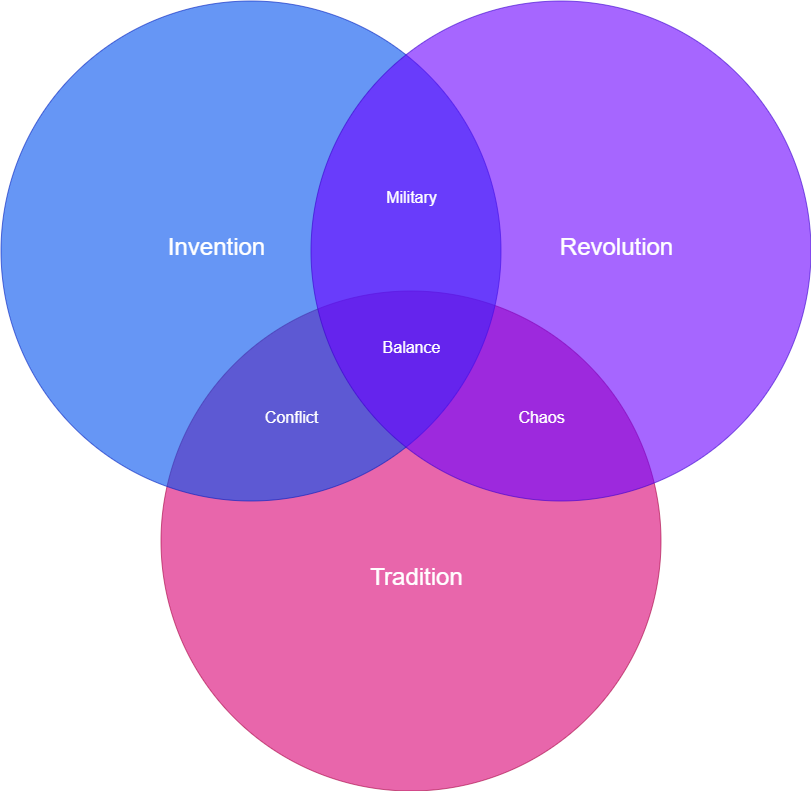

The diagram above was exported from draw.io. Its source (the exported page's mxGraphModel, read from the mxfile embedded in the PNG):
<mxGraphModel dx="2062" dy="1122" grid="1" gridSize="10" guides="1" tooltips="1" connect="1" arrows="1" fold="1" page="1" pageScale="1" pageWidth="1169" pageHeight="827" background="#ffffff" math="0" shadow="0">
  <root>
    <mxCell id="0" />
    <mxCell id="1" parent="0" />
    <mxCell id="21531" value="" style="ellipse;fillColor=#d80073;opacity=60;strokeColor=#A50040;html=1;fontColor=#ffffff;" parent="1" vertex="1">
      <mxGeometry x="339.5" y="308.5" width="500" height="500" as="geometry" />
    </mxCell>
    <mxCell id="21532" value="" style="ellipse;fillColor=#0050ef;opacity=60;strokeColor=#001DBC;html=1;fontColor=#ffffff;" parent="1" vertex="1">
      <mxGeometry x="179.5" y="18.5" width="500" height="500" as="geometry" />
    </mxCell>
    <mxCell id="21533" value="" style="ellipse;fillColor=#6a00ff;opacity=60;strokeColor=#3700CC;html=1;fontColor=#ffffff;" parent="1" vertex="1">
      <mxGeometry x="489.5" y="18.5" width="500" height="500" as="geometry" />
    </mxCell>
    <mxCell id="21534" value="Invention" style="text;fontSize=24;align=center;verticalAlign=middle;html=1;fontColor=#FFFFFF;" parent="1" vertex="1">
      <mxGeometry x="299.5" y="228.5" width="190" height="70" as="geometry" />
    </mxCell>
    <mxCell id="21535" value="Revolution" style="text;fontSize=24;align=center;verticalAlign=middle;html=1;fontColor=#FFFFFF;" parent="1" vertex="1">
      <mxGeometry x="699.5" y="228.5" width="190" height="70" as="geometry" />
    </mxCell>
    <mxCell id="21536" value="Tradition" style="text;fontSize=24;align=center;verticalAlign=middle;html=1;fontColor=#FFFFFF;" parent="1" vertex="1">
      <mxGeometry x="499.5" y="558.5" width="190" height="70" as="geometry" />
    </mxCell>
    <mxCell id="21537" value="Military" style="text;align=center;html=1;fontColor=#FFFFFF;fontSize=16;" parent="1" vertex="1">
      <mxGeometry x="569.5" y="198.5" width="40" height="40" as="geometry" />
    </mxCell>
    <mxCell id="21538" value="Conflict" style="text;align=center;html=1;fontColor=#FFFFFF;fontSize=16;" parent="1" vertex="1">
      <mxGeometry x="449.5" y="418.5" width="40" height="40" as="geometry" />
    </mxCell>
    <mxCell id="21539" value="Chaos" style="text;align=center;html=1;fontColor=#FFFFFF;fontSize=16;" parent="1" vertex="1">
      <mxGeometry x="699.5" y="418.5" width="40" height="40" as="geometry" />
    </mxCell>
    <mxCell id="21540" value="Balance" style="text;align=center;html=1;fontColor=#FFFFFF;fontSize=16;" parent="1" vertex="1">
      <mxGeometry x="569.5" y="348.5" width="40" height="40" as="geometry" />
    </mxCell>
  </root>
</mxGraphModel>